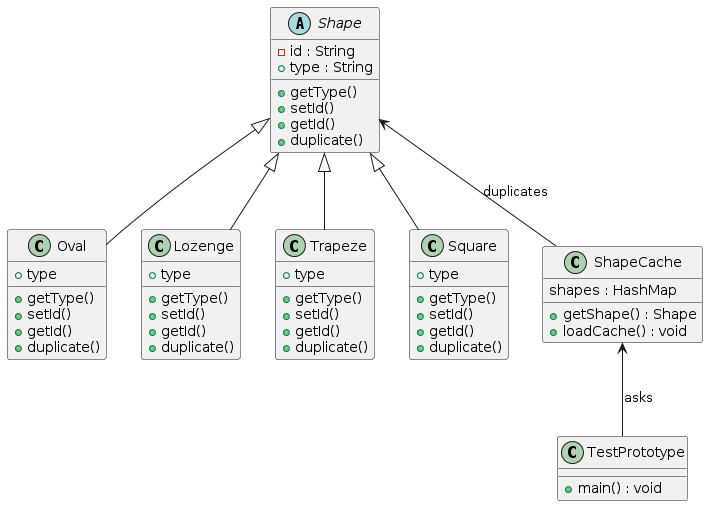

The diagram above was rendered by PlantUML. Its source (embedded in the PNG):
@startuml
abstract Shape{
  -id : String
  +type : String
  +getType()
  +setId()
  +getId()
  +duplicate()
}

class Oval{
  +type
  +getType()
  +setId()
  +getId()
  +duplicate()
}

class Lozenge{
  +type
  +getType()
  +setId()
  +getId()
  +duplicate()
}

class Trapeze{
  +type
  +getType()
  +setId()
  +getId()
  +duplicate()
}

class Square{
  +type
  +getType()
  +setId()
  +getId()
  +duplicate()
}

class ShapeCache{
  shapes : HashMap
  +getShape() : Shape
  +loadCache() : void
}

class TestPrototype{
  +main() : void
}

Shape <|-- Oval
Shape <|-- Lozenge
Shape <|-- Trapeze
Shape <|-- Square

Shape <-- ShapeCache : duplicates
ShapeCache <-- TestPrototype : asks
@enduml